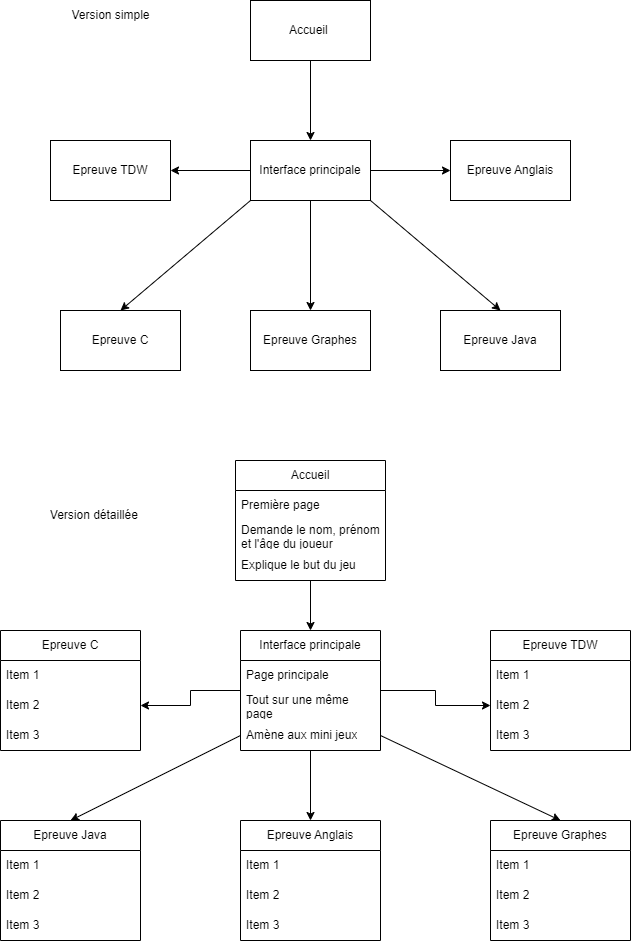

The diagram above was exported from draw.io. Its source (the exported page's mxGraphModel, read from the mxfile embedded in the PNG):
<mxGraphModel dx="888" dy="546" grid="1" gridSize="10" guides="1" tooltips="1" connect="1" arrows="1" fold="1" page="1" pageScale="1" pageWidth="827" pageHeight="1169" math="0" shadow="0">
  <root>
    <mxCell id="0" />
    <mxCell id="1" parent="0" />
    <mxCell id="rhEQj6qZR4Ar0bpOum9C-3" style="edgeStyle=orthogonalEdgeStyle;rounded=0;orthogonalLoop=1;jettySize=auto;html=1;entryX=0.5;entryY=0;entryDx=0;entryDy=0;" edge="1" parent="1" source="rhEQj6qZR4Ar0bpOum9C-1" target="rhEQj6qZR4Ar0bpOum9C-2">
      <mxGeometry relative="1" as="geometry" />
    </mxCell>
    <mxCell id="rhEQj6qZR4Ar0bpOum9C-1" value="Accueil&amp;nbsp;" style="rounded=0;whiteSpace=wrap;html=1;" vertex="1" parent="1">
      <mxGeometry x="280" y="150" width="120" height="60" as="geometry" />
    </mxCell>
    <mxCell id="rhEQj6qZR4Ar0bpOum9C-9" style="edgeStyle=orthogonalEdgeStyle;rounded=0;orthogonalLoop=1;jettySize=auto;html=1;entryX=0;entryY=0.5;entryDx=0;entryDy=0;" edge="1" parent="1" source="rhEQj6qZR4Ar0bpOum9C-2" target="rhEQj6qZR4Ar0bpOum9C-8">
      <mxGeometry relative="1" as="geometry" />
    </mxCell>
    <mxCell id="rhEQj6qZR4Ar0bpOum9C-10" style="edgeStyle=orthogonalEdgeStyle;rounded=0;orthogonalLoop=1;jettySize=auto;html=1;entryX=0.5;entryY=0;entryDx=0;entryDy=0;" edge="1" parent="1" source="rhEQj6qZR4Ar0bpOum9C-2" target="rhEQj6qZR4Ar0bpOum9C-6">
      <mxGeometry relative="1" as="geometry" />
    </mxCell>
    <mxCell id="rhEQj6qZR4Ar0bpOum9C-11" style="edgeStyle=orthogonalEdgeStyle;rounded=0;orthogonalLoop=1;jettySize=auto;html=1;entryX=1;entryY=0.5;entryDx=0;entryDy=0;" edge="1" parent="1" source="rhEQj6qZR4Ar0bpOum9C-2" target="rhEQj6qZR4Ar0bpOum9C-4">
      <mxGeometry relative="1" as="geometry" />
    </mxCell>
    <mxCell id="rhEQj6qZR4Ar0bpOum9C-2" value="Interface principale" style="rounded=0;whiteSpace=wrap;html=1;" vertex="1" parent="1">
      <mxGeometry x="280" y="290" width="120" height="60" as="geometry" />
    </mxCell>
    <mxCell id="rhEQj6qZR4Ar0bpOum9C-4" value="Epreuve TDW" style="rounded=0;whiteSpace=wrap;html=1;" vertex="1" parent="1">
      <mxGeometry x="80" y="290" width="120" height="60" as="geometry" />
    </mxCell>
    <mxCell id="rhEQj6qZR4Ar0bpOum9C-5" value="Epreuve C" style="rounded=0;whiteSpace=wrap;html=1;" vertex="1" parent="1">
      <mxGeometry x="90" y="460" width="120" height="60" as="geometry" />
    </mxCell>
    <mxCell id="rhEQj6qZR4Ar0bpOum9C-6" value="Epreuve Graphes" style="rounded=0;whiteSpace=wrap;html=1;" vertex="1" parent="1">
      <mxGeometry x="280" y="460" width="120" height="60" as="geometry" />
    </mxCell>
    <mxCell id="rhEQj6qZR4Ar0bpOum9C-7" value="Epreuve Java" style="rounded=0;whiteSpace=wrap;html=1;" vertex="1" parent="1">
      <mxGeometry x="470" y="460" width="120" height="60" as="geometry" />
    </mxCell>
    <mxCell id="rhEQj6qZR4Ar0bpOum9C-8" value="Epreuve Anglais" style="rounded=0;whiteSpace=wrap;html=1;" vertex="1" parent="1">
      <mxGeometry x="480" y="290" width="120" height="60" as="geometry" />
    </mxCell>
    <mxCell id="rhEQj6qZR4Ar0bpOum9C-14" value="" style="endArrow=classic;html=1;rounded=0;entryX=0.5;entryY=0;entryDx=0;entryDy=0;exitX=0;exitY=1;exitDx=0;exitDy=0;" edge="1" parent="1" source="rhEQj6qZR4Ar0bpOum9C-2" target="rhEQj6qZR4Ar0bpOum9C-5">
      <mxGeometry width="50" height="50" relative="1" as="geometry">
        <mxPoint x="210" y="400" as="sourcePoint" />
        <mxPoint x="390" y="340" as="targetPoint" />
      </mxGeometry>
    </mxCell>
    <mxCell id="rhEQj6qZR4Ar0bpOum9C-16" value="" style="endArrow=classic;html=1;rounded=0;entryX=0.5;entryY=0;entryDx=0;entryDy=0;exitX=1;exitY=1;exitDx=0;exitDy=0;" edge="1" parent="1" source="rhEQj6qZR4Ar0bpOum9C-2" target="rhEQj6qZR4Ar0bpOum9C-7">
      <mxGeometry width="50" height="50" relative="1" as="geometry">
        <mxPoint x="340" y="390" as="sourcePoint" />
        <mxPoint x="390" y="340" as="targetPoint" />
      </mxGeometry>
    </mxCell>
    <mxCell id="rhEQj6qZR4Ar0bpOum9C-29" style="edgeStyle=orthogonalEdgeStyle;rounded=0;orthogonalLoop=1;jettySize=auto;html=1;entryX=0.5;entryY=0;entryDx=0;entryDy=0;" edge="1" parent="1" source="rhEQj6qZR4Ar0bpOum9C-21" target="rhEQj6qZR4Ar0bpOum9C-25">
      <mxGeometry relative="1" as="geometry" />
    </mxCell>
    <mxCell id="rhEQj6qZR4Ar0bpOum9C-21" value="Accueil" style="swimlane;fontStyle=0;childLayout=stackLayout;horizontal=1;startSize=30;horizontalStack=0;resizeParent=1;resizeParentMax=0;resizeLast=0;collapsible=1;marginBottom=0;whiteSpace=wrap;html=1;" vertex="1" parent="1">
      <mxGeometry x="265" y="610" width="150" height="120" as="geometry" />
    </mxCell>
    <mxCell id="rhEQj6qZR4Ar0bpOum9C-22" value="Première page" style="text;strokeColor=none;fillColor=none;align=left;verticalAlign=middle;spacingLeft=4;spacingRight=4;overflow=hidden;points=[[0,0.5],[1,0.5]];portConstraint=eastwest;rotatable=0;whiteSpace=wrap;html=1;" vertex="1" parent="rhEQj6qZR4Ar0bpOum9C-21">
      <mxGeometry y="30" width="150" height="30" as="geometry" />
    </mxCell>
    <mxCell id="rhEQj6qZR4Ar0bpOum9C-23" value="Demande le nom, prénom et l'âge du joueur" style="text;strokeColor=none;fillColor=none;align=left;verticalAlign=middle;spacingLeft=4;spacingRight=4;overflow=hidden;points=[[0,0.5],[1,0.5]];portConstraint=eastwest;rotatable=0;whiteSpace=wrap;html=1;" vertex="1" parent="rhEQj6qZR4Ar0bpOum9C-21">
      <mxGeometry y="60" width="150" height="30" as="geometry" />
    </mxCell>
    <mxCell id="rhEQj6qZR4Ar0bpOum9C-24" value="Explique le but du jeu" style="text;strokeColor=none;fillColor=none;align=left;verticalAlign=middle;spacingLeft=4;spacingRight=4;overflow=hidden;points=[[0,0.5],[1,0.5]];portConstraint=eastwest;rotatable=0;whiteSpace=wrap;html=1;" vertex="1" parent="rhEQj6qZR4Ar0bpOum9C-21">
      <mxGeometry y="90" width="150" height="30" as="geometry" />
    </mxCell>
    <mxCell id="rhEQj6qZR4Ar0bpOum9C-40" style="edgeStyle=orthogonalEdgeStyle;rounded=0;orthogonalLoop=1;jettySize=auto;html=1;entryX=0;entryY=0.5;entryDx=0;entryDy=0;" edge="1" parent="1" source="rhEQj6qZR4Ar0bpOum9C-25" target="rhEQj6qZR4Ar0bpOum9C-38">
      <mxGeometry relative="1" as="geometry" />
    </mxCell>
    <mxCell id="rhEQj6qZR4Ar0bpOum9C-45" style="edgeStyle=orthogonalEdgeStyle;rounded=0;orthogonalLoop=1;jettySize=auto;html=1;" edge="1" parent="1" source="rhEQj6qZR4Ar0bpOum9C-25" target="rhEQj6qZR4Ar0bpOum9C-43">
      <mxGeometry relative="1" as="geometry" />
    </mxCell>
    <mxCell id="rhEQj6qZR4Ar0bpOum9C-58" style="edgeStyle=orthogonalEdgeStyle;rounded=0;orthogonalLoop=1;jettySize=auto;html=1;entryX=0.5;entryY=0;entryDx=0;entryDy=0;" edge="1" parent="1" source="rhEQj6qZR4Ar0bpOum9C-25" target="rhEQj6qZR4Ar0bpOum9C-46">
      <mxGeometry relative="1" as="geometry" />
    </mxCell>
    <mxCell id="rhEQj6qZR4Ar0bpOum9C-25" value="Interface principale" style="swimlane;fontStyle=0;childLayout=stackLayout;horizontal=1;startSize=30;horizontalStack=0;resizeParent=1;resizeParentMax=0;resizeLast=0;collapsible=1;marginBottom=0;whiteSpace=wrap;html=1;" vertex="1" parent="1">
      <mxGeometry x="270" y="780" width="140" height="120" as="geometry" />
    </mxCell>
    <mxCell id="rhEQj6qZR4Ar0bpOum9C-26" value="Page principale" style="text;strokeColor=none;fillColor=none;align=left;verticalAlign=middle;spacingLeft=4;spacingRight=4;overflow=hidden;points=[[0,0.5],[1,0.5]];portConstraint=eastwest;rotatable=0;whiteSpace=wrap;html=1;" vertex="1" parent="rhEQj6qZR4Ar0bpOum9C-25">
      <mxGeometry y="30" width="140" height="30" as="geometry" />
    </mxCell>
    <mxCell id="rhEQj6qZR4Ar0bpOum9C-27" value="Tout sur une même page&amp;nbsp;" style="text;strokeColor=none;fillColor=none;align=left;verticalAlign=middle;spacingLeft=4;spacingRight=4;overflow=hidden;points=[[0,0.5],[1,0.5]];portConstraint=eastwest;rotatable=0;whiteSpace=wrap;html=1;" vertex="1" parent="rhEQj6qZR4Ar0bpOum9C-25">
      <mxGeometry y="60" width="140" height="30" as="geometry" />
    </mxCell>
    <mxCell id="rhEQj6qZR4Ar0bpOum9C-28" value="Amène aux mini jeux" style="text;strokeColor=none;fillColor=none;align=left;verticalAlign=middle;spacingLeft=4;spacingRight=4;overflow=hidden;points=[[0,0.5],[1,0.5]];portConstraint=eastwest;rotatable=0;whiteSpace=wrap;html=1;" vertex="1" parent="rhEQj6qZR4Ar0bpOum9C-25">
      <mxGeometry y="90" width="140" height="30" as="geometry" />
    </mxCell>
    <mxCell id="rhEQj6qZR4Ar0bpOum9C-36" value="Epreuve TDW" style="swimlane;fontStyle=0;childLayout=stackLayout;horizontal=1;startSize=30;horizontalStack=0;resizeParent=1;resizeParentMax=0;resizeLast=0;collapsible=1;marginBottom=0;whiteSpace=wrap;html=1;" vertex="1" parent="1">
      <mxGeometry x="520" y="780" width="140" height="120" as="geometry" />
    </mxCell>
    <mxCell id="rhEQj6qZR4Ar0bpOum9C-37" value="Item 1" style="text;strokeColor=none;fillColor=none;align=left;verticalAlign=middle;spacingLeft=4;spacingRight=4;overflow=hidden;points=[[0,0.5],[1,0.5]];portConstraint=eastwest;rotatable=0;whiteSpace=wrap;html=1;" vertex="1" parent="rhEQj6qZR4Ar0bpOum9C-36">
      <mxGeometry y="30" width="140" height="30" as="geometry" />
    </mxCell>
    <mxCell id="rhEQj6qZR4Ar0bpOum9C-38" value="Item 2" style="text;strokeColor=none;fillColor=none;align=left;verticalAlign=middle;spacingLeft=4;spacingRight=4;overflow=hidden;points=[[0,0.5],[1,0.5]];portConstraint=eastwest;rotatable=0;whiteSpace=wrap;html=1;" vertex="1" parent="rhEQj6qZR4Ar0bpOum9C-36">
      <mxGeometry y="60" width="140" height="30" as="geometry" />
    </mxCell>
    <mxCell id="rhEQj6qZR4Ar0bpOum9C-39" value="Item 3" style="text;strokeColor=none;fillColor=none;align=left;verticalAlign=middle;spacingLeft=4;spacingRight=4;overflow=hidden;points=[[0,0.5],[1,0.5]];portConstraint=eastwest;rotatable=0;whiteSpace=wrap;html=1;" vertex="1" parent="rhEQj6qZR4Ar0bpOum9C-36">
      <mxGeometry y="90" width="140" height="30" as="geometry" />
    </mxCell>
    <mxCell id="rhEQj6qZR4Ar0bpOum9C-41" value="Epreuve C" style="swimlane;fontStyle=0;childLayout=stackLayout;horizontal=1;startSize=30;horizontalStack=0;resizeParent=1;resizeParentMax=0;resizeLast=0;collapsible=1;marginBottom=0;whiteSpace=wrap;html=1;" vertex="1" parent="1">
      <mxGeometry x="30" y="780" width="140" height="120" as="geometry" />
    </mxCell>
    <mxCell id="rhEQj6qZR4Ar0bpOum9C-42" value="Item 1" style="text;strokeColor=none;fillColor=none;align=left;verticalAlign=middle;spacingLeft=4;spacingRight=4;overflow=hidden;points=[[0,0.5],[1,0.5]];portConstraint=eastwest;rotatable=0;whiteSpace=wrap;html=1;" vertex="1" parent="rhEQj6qZR4Ar0bpOum9C-41">
      <mxGeometry y="30" width="140" height="30" as="geometry" />
    </mxCell>
    <mxCell id="rhEQj6qZR4Ar0bpOum9C-43" value="Item 2" style="text;strokeColor=none;fillColor=none;align=left;verticalAlign=middle;spacingLeft=4;spacingRight=4;overflow=hidden;points=[[0,0.5],[1,0.5]];portConstraint=eastwest;rotatable=0;whiteSpace=wrap;html=1;" vertex="1" parent="rhEQj6qZR4Ar0bpOum9C-41">
      <mxGeometry y="60" width="140" height="30" as="geometry" />
    </mxCell>
    <mxCell id="rhEQj6qZR4Ar0bpOum9C-44" value="Item 3" style="text;strokeColor=none;fillColor=none;align=left;verticalAlign=middle;spacingLeft=4;spacingRight=4;overflow=hidden;points=[[0,0.5],[1,0.5]];portConstraint=eastwest;rotatable=0;whiteSpace=wrap;html=1;" vertex="1" parent="rhEQj6qZR4Ar0bpOum9C-41">
      <mxGeometry y="90" width="140" height="30" as="geometry" />
    </mxCell>
    <mxCell id="rhEQj6qZR4Ar0bpOum9C-46" value="Epreuve Anglais" style="swimlane;fontStyle=0;childLayout=stackLayout;horizontal=1;startSize=30;horizontalStack=0;resizeParent=1;resizeParentMax=0;resizeLast=0;collapsible=1;marginBottom=0;whiteSpace=wrap;html=1;" vertex="1" parent="1">
      <mxGeometry x="270" y="970" width="140" height="120" as="geometry" />
    </mxCell>
    <mxCell id="rhEQj6qZR4Ar0bpOum9C-47" value="Item 1" style="text;strokeColor=none;fillColor=none;align=left;verticalAlign=middle;spacingLeft=4;spacingRight=4;overflow=hidden;points=[[0,0.5],[1,0.5]];portConstraint=eastwest;rotatable=0;whiteSpace=wrap;html=1;" vertex="1" parent="rhEQj6qZR4Ar0bpOum9C-46">
      <mxGeometry y="30" width="140" height="30" as="geometry" />
    </mxCell>
    <mxCell id="rhEQj6qZR4Ar0bpOum9C-48" value="Item 2" style="text;strokeColor=none;fillColor=none;align=left;verticalAlign=middle;spacingLeft=4;spacingRight=4;overflow=hidden;points=[[0,0.5],[1,0.5]];portConstraint=eastwest;rotatable=0;whiteSpace=wrap;html=1;" vertex="1" parent="rhEQj6qZR4Ar0bpOum9C-46">
      <mxGeometry y="60" width="140" height="30" as="geometry" />
    </mxCell>
    <mxCell id="rhEQj6qZR4Ar0bpOum9C-49" value="Item 3" style="text;strokeColor=none;fillColor=none;align=left;verticalAlign=middle;spacingLeft=4;spacingRight=4;overflow=hidden;points=[[0,0.5],[1,0.5]];portConstraint=eastwest;rotatable=0;whiteSpace=wrap;html=1;" vertex="1" parent="rhEQj6qZR4Ar0bpOum9C-46">
      <mxGeometry y="90" width="140" height="30" as="geometry" />
    </mxCell>
    <mxCell id="rhEQj6qZR4Ar0bpOum9C-50" value="Epreuve Java" style="swimlane;fontStyle=0;childLayout=stackLayout;horizontal=1;startSize=30;horizontalStack=0;resizeParent=1;resizeParentMax=0;resizeLast=0;collapsible=1;marginBottom=0;whiteSpace=wrap;html=1;" vertex="1" parent="1">
      <mxGeometry x="30" y="970" width="140" height="120" as="geometry" />
    </mxCell>
    <mxCell id="rhEQj6qZR4Ar0bpOum9C-51" value="Item 1" style="text;strokeColor=none;fillColor=none;align=left;verticalAlign=middle;spacingLeft=4;spacingRight=4;overflow=hidden;points=[[0,0.5],[1,0.5]];portConstraint=eastwest;rotatable=0;whiteSpace=wrap;html=1;" vertex="1" parent="rhEQj6qZR4Ar0bpOum9C-50">
      <mxGeometry y="30" width="140" height="30" as="geometry" />
    </mxCell>
    <mxCell id="rhEQj6qZR4Ar0bpOum9C-52" value="Item 2" style="text;strokeColor=none;fillColor=none;align=left;verticalAlign=middle;spacingLeft=4;spacingRight=4;overflow=hidden;points=[[0,0.5],[1,0.5]];portConstraint=eastwest;rotatable=0;whiteSpace=wrap;html=1;" vertex="1" parent="rhEQj6qZR4Ar0bpOum9C-50">
      <mxGeometry y="60" width="140" height="30" as="geometry" />
    </mxCell>
    <mxCell id="rhEQj6qZR4Ar0bpOum9C-53" value="Item 3" style="text;strokeColor=none;fillColor=none;align=left;verticalAlign=middle;spacingLeft=4;spacingRight=4;overflow=hidden;points=[[0,0.5],[1,0.5]];portConstraint=eastwest;rotatable=0;whiteSpace=wrap;html=1;" vertex="1" parent="rhEQj6qZR4Ar0bpOum9C-50">
      <mxGeometry y="90" width="140" height="30" as="geometry" />
    </mxCell>
    <mxCell id="rhEQj6qZR4Ar0bpOum9C-54" value="Epreuve Graphes" style="swimlane;fontStyle=0;childLayout=stackLayout;horizontal=1;startSize=30;horizontalStack=0;resizeParent=1;resizeParentMax=0;resizeLast=0;collapsible=1;marginBottom=0;whiteSpace=wrap;html=1;" vertex="1" parent="1">
      <mxGeometry x="520" y="970" width="140" height="120" as="geometry" />
    </mxCell>
    <mxCell id="rhEQj6qZR4Ar0bpOum9C-55" value="Item 1" style="text;strokeColor=none;fillColor=none;align=left;verticalAlign=middle;spacingLeft=4;spacingRight=4;overflow=hidden;points=[[0,0.5],[1,0.5]];portConstraint=eastwest;rotatable=0;whiteSpace=wrap;html=1;" vertex="1" parent="rhEQj6qZR4Ar0bpOum9C-54">
      <mxGeometry y="30" width="140" height="30" as="geometry" />
    </mxCell>
    <mxCell id="rhEQj6qZR4Ar0bpOum9C-56" value="Item 2" style="text;strokeColor=none;fillColor=none;align=left;verticalAlign=middle;spacingLeft=4;spacingRight=4;overflow=hidden;points=[[0,0.5],[1,0.5]];portConstraint=eastwest;rotatable=0;whiteSpace=wrap;html=1;" vertex="1" parent="rhEQj6qZR4Ar0bpOum9C-54">
      <mxGeometry y="60" width="140" height="30" as="geometry" />
    </mxCell>
    <mxCell id="rhEQj6qZR4Ar0bpOum9C-57" value="Item 3" style="text;strokeColor=none;fillColor=none;align=left;verticalAlign=middle;spacingLeft=4;spacingRight=4;overflow=hidden;points=[[0,0.5],[1,0.5]];portConstraint=eastwest;rotatable=0;whiteSpace=wrap;html=1;" vertex="1" parent="rhEQj6qZR4Ar0bpOum9C-54">
      <mxGeometry y="90" width="140" height="30" as="geometry" />
    </mxCell>
    <mxCell id="rhEQj6qZR4Ar0bpOum9C-59" value="" style="endArrow=classic;html=1;rounded=0;exitX=0;exitY=0.5;exitDx=0;exitDy=0;entryX=0.5;entryY=0;entryDx=0;entryDy=0;" edge="1" parent="1" source="rhEQj6qZR4Ar0bpOum9C-28" target="rhEQj6qZR4Ar0bpOum9C-50">
      <mxGeometry width="50" height="50" relative="1" as="geometry">
        <mxPoint x="320" y="920" as="sourcePoint" />
        <mxPoint x="370" y="870" as="targetPoint" />
      </mxGeometry>
    </mxCell>
    <mxCell id="rhEQj6qZR4Ar0bpOum9C-60" value="" style="endArrow=classic;html=1;rounded=0;entryX=0.5;entryY=0;entryDx=0;entryDy=0;exitX=1;exitY=0.5;exitDx=0;exitDy=0;" edge="1" parent="1" source="rhEQj6qZR4Ar0bpOum9C-28" target="rhEQj6qZR4Ar0bpOum9C-54">
      <mxGeometry width="50" height="50" relative="1" as="geometry">
        <mxPoint x="440" y="970" as="sourcePoint" />
        <mxPoint x="490" y="920" as="targetPoint" />
      </mxGeometry>
    </mxCell>
    <mxCell id="rhEQj6qZR4Ar0bpOum9C-61" value="Version simple" style="text;html=1;align=center;verticalAlign=middle;resizable=0;points=[];autosize=1;strokeColor=none;fillColor=none;" vertex="1" parent="1">
      <mxGeometry x="90" y="150" width="100" height="30" as="geometry" />
    </mxCell>
    <mxCell id="rhEQj6qZR4Ar0bpOum9C-63" value="Version détaillée&amp;nbsp;" style="text;html=1;align=center;verticalAlign=middle;resizable=0;points=[];autosize=1;strokeColor=none;fillColor=none;" vertex="1" parent="1">
      <mxGeometry x="70" y="650" width="110" height="30" as="geometry" />
    </mxCell>
  </root>
</mxGraphModel>